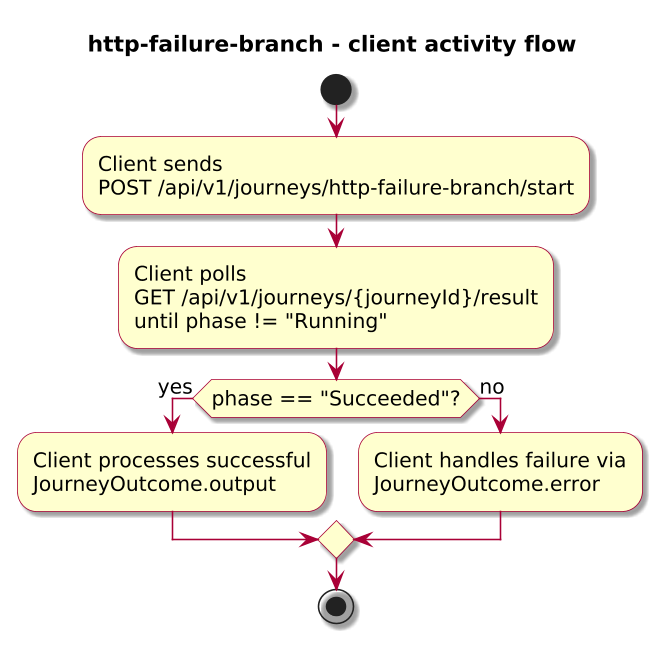

The diagram above was rendered by PlantUML. Its source (embedded in the PNG):
@startuml

skinparam BackgroundColor #FFFFFF
skinparam Shadowing true

skinparam DefaultFontName "SansSerif"
skinparam DefaultFontSize 13
skinparam DefaultFontStyle plain

skinparam dpi 150

skinparam sequence {
  ArrowColor #A80036
  LifeLineBorderColor #A80036
  LifeLineBackgroundColor #FFFFFF
}

skinparam Note {
  BackgroundColor #FBFB77
  BorderColor #A80036
}

skinparam ParticipantBorderColor #A80036
skinparam ParticipantBackgroundColor #FEFECE

skinparam ActorBorderColor #A80036
skinparam ActorBackgroundColor #FFFFFF
skinparam SequenceActorBorderThickness 2

skinparam state {
  BorderColor #A80036
  BackgroundColor #FEFECE
}

skinparam activity {
  ArrowColor #A80036
  BackgroundColor #FEFECE
  BorderColor #A80036
}

!include journey-diagram-theme.puml
title http-failure-branch - client activity flow

start

:Client sends\nPOST /api/v1/journeys/http-failure-branch/start;
:Client polls\nGET /api/v1/journeys/{journeyId}/result\nuntil phase != "Running";

if (phase == "Succeeded"?) then (yes)
  :Client processes successful\nJourneyOutcome.output;
else (no)
  :Client handles failure via\nJourneyOutcome.error;
endif

stop

@enduml